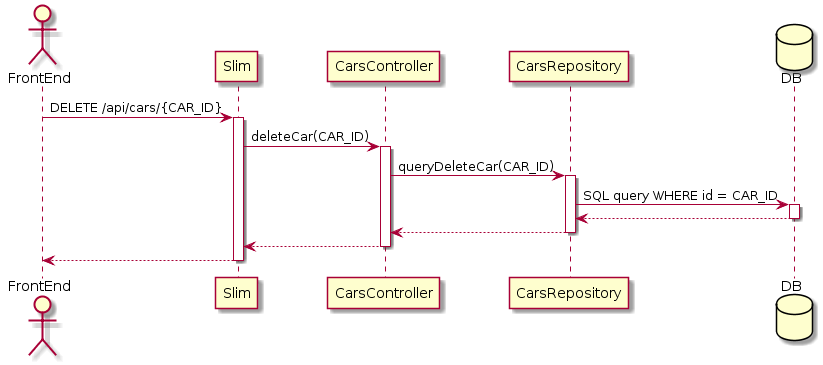

The diagram above was rendered by PlantUML. Its source (embedded in the PNG):
@startuml
actor FrontEnd
participant Slim
participant CarsController
participant CarsRepository
database DB

FrontEnd -> Slim : DELETE /api/cars/{CAR_ID}
activate Slim
Slim -> CarsController : deleteCar(CAR_ID)
activate CarsController
CarsController -> CarsRepository : queryDeleteCar(CAR_ID)
activate CarsRepository
CarsRepository -> DB : SQL query WHERE id = CAR_ID
activate DB
DB --> CarsRepository
deactivate DB
CarsRepository --> CarsController
deactivate CarsRepository
CarsController --> Slim
deactivate CarsController
Slim --> FrontEnd
deactivate Slim
@enduml